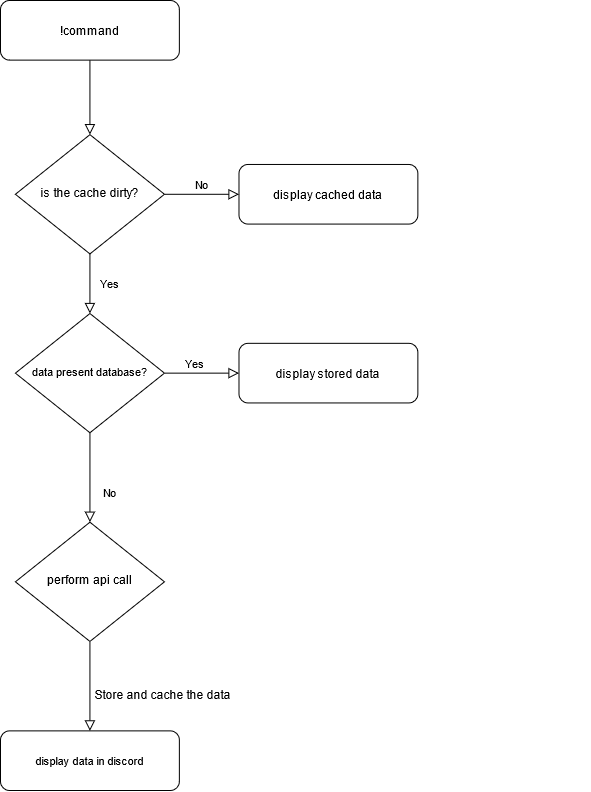

The diagram above was exported from draw.io. Its source (the exported page's mxGraphModel, read from the mxfile embedded in the PNG):
<mxGraphModel dx="1422" dy="794" grid="1" gridSize="10" guides="1" tooltips="1" connect="1" arrows="1" fold="1" page="1" pageScale="1" pageWidth="1169" pageHeight="827" math="0" shadow="0">
  <root>
    <mxCell id="WIyWlLk6GJQsqaUBKTNV-0" />
    <mxCell id="WIyWlLk6GJQsqaUBKTNV-1" parent="WIyWlLk6GJQsqaUBKTNV-0" />
    <mxCell id="is0482AQD_O3W1B_ZR1R-10" value="" style="group" vertex="1" connectable="0" parent="WIyWlLk6GJQsqaUBKTNV-1">
      <mxGeometry x="400" y="20" width="590" height="790" as="geometry" />
    </mxCell>
    <mxCell id="WIyWlLk6GJQsqaUBKTNV-3" value="!command" style="rounded=1;whiteSpace=wrap;html=1;fontSize=12;glass=0;strokeWidth=1;shadow=0;" parent="is0482AQD_O3W1B_ZR1R-10" vertex="1">
      <mxGeometry width="178.86857142857144" height="59.62264150943396" as="geometry" />
    </mxCell>
    <mxCell id="WIyWlLk6GJQsqaUBKTNV-6" value="is the cache dirty?" style="rhombus;whiteSpace=wrap;html=1;shadow=0;fontFamily=Helvetica;fontSize=12;align=center;strokeWidth=1;spacing=6;spacingTop=-4;" parent="is0482AQD_O3W1B_ZR1R-10" vertex="1">
      <mxGeometry x="14.905714285714286" y="134.1509433962264" width="149.05714285714288" height="119.24528301886792" as="geometry" />
    </mxCell>
    <mxCell id="WIyWlLk6GJQsqaUBKTNV-2" value="" style="rounded=0;html=1;jettySize=auto;orthogonalLoop=1;fontSize=11;endArrow=block;endFill=0;endSize=8;strokeWidth=1;shadow=0;labelBackgroundColor=none;edgeStyle=orthogonalEdgeStyle;" parent="is0482AQD_O3W1B_ZR1R-10" source="WIyWlLk6GJQsqaUBKTNV-3" target="WIyWlLk6GJQsqaUBKTNV-6" edge="1">
      <mxGeometry relative="1" as="geometry" />
    </mxCell>
    <mxCell id="WIyWlLk6GJQsqaUBKTNV-7" value="display cached data" style="rounded=1;whiteSpace=wrap;html=1;fontSize=12;glass=0;strokeWidth=1;shadow=0;" parent="is0482AQD_O3W1B_ZR1R-10" vertex="1">
      <mxGeometry x="238.49142857142857" y="163.96226415094338" width="178.86857142857144" height="59.62264150943396" as="geometry" />
    </mxCell>
    <mxCell id="WIyWlLk6GJQsqaUBKTNV-5" value="No" style="edgeStyle=orthogonalEdgeStyle;rounded=0;html=1;jettySize=auto;orthogonalLoop=1;fontSize=11;endArrow=block;endFill=0;endSize=8;strokeWidth=1;shadow=0;labelBackgroundColor=none;" parent="is0482AQD_O3W1B_ZR1R-10" source="WIyWlLk6GJQsqaUBKTNV-6" target="WIyWlLk6GJQsqaUBKTNV-7" edge="1">
      <mxGeometry y="10" relative="1" as="geometry">
        <mxPoint as="offset" />
      </mxGeometry>
    </mxCell>
    <mxCell id="WIyWlLk6GJQsqaUBKTNV-8" value="No" style="rounded=0;html=1;jettySize=auto;orthogonalLoop=1;fontSize=11;endArrow=block;endFill=0;endSize=8;strokeWidth=1;shadow=0;labelBackgroundColor=none;edgeStyle=orthogonalEdgeStyle;" parent="is0482AQD_O3W1B_ZR1R-10" source="WIyWlLk6GJQsqaUBKTNV-10" edge="1">
      <mxGeometry x="0.3333" y="20" relative="1" as="geometry">
        <mxPoint as="offset" />
        <mxPoint x="89.43428571428572" y="521.6981132075472" as="targetPoint" />
      </mxGeometry>
    </mxCell>
    <mxCell id="WIyWlLk6GJQsqaUBKTNV-10" value="&lt;font style=&quot;font-size: 11px&quot;&gt;data present database?&lt;/font&gt;" style="rhombus;whiteSpace=wrap;html=1;shadow=0;fontFamily=Helvetica;fontSize=12;align=center;strokeWidth=1;spacing=6;spacingTop=-4;" parent="is0482AQD_O3W1B_ZR1R-10" vertex="1">
      <mxGeometry x="14.905714285714286" y="313.01886792452825" width="149.05714285714288" height="119.24528301886792" as="geometry" />
    </mxCell>
    <mxCell id="WIyWlLk6GJQsqaUBKTNV-4" value="Yes" style="rounded=0;html=1;jettySize=auto;orthogonalLoop=1;fontSize=11;endArrow=block;endFill=0;endSize=8;strokeWidth=1;shadow=0;labelBackgroundColor=none;edgeStyle=orthogonalEdgeStyle;" parent="is0482AQD_O3W1B_ZR1R-10" source="WIyWlLk6GJQsqaUBKTNV-6" target="WIyWlLk6GJQsqaUBKTNV-10" edge="1">
      <mxGeometry y="20" relative="1" as="geometry">
        <mxPoint as="offset" />
      </mxGeometry>
    </mxCell>
    <mxCell id="WIyWlLk6GJQsqaUBKTNV-12" value="display stored data" style="rounded=1;whiteSpace=wrap;html=1;fontSize=12;glass=0;strokeWidth=1;shadow=0;" parent="is0482AQD_O3W1B_ZR1R-10" vertex="1">
      <mxGeometry x="238.49142857142857" y="342.8301886792453" width="178.86857142857144" height="59.62264150943396" as="geometry" />
    </mxCell>
    <mxCell id="WIyWlLk6GJQsqaUBKTNV-9" value="Yes" style="edgeStyle=orthogonalEdgeStyle;rounded=0;html=1;jettySize=auto;orthogonalLoop=1;fontSize=11;endArrow=block;endFill=0;endSize=8;strokeWidth=1;shadow=0;labelBackgroundColor=none;" parent="is0482AQD_O3W1B_ZR1R-10" source="WIyWlLk6GJQsqaUBKTNV-10" target="WIyWlLk6GJQsqaUBKTNV-12" edge="1">
      <mxGeometry x="-0.2" y="10" relative="1" as="geometry">
        <mxPoint as="offset" />
      </mxGeometry>
    </mxCell>
    <mxCell id="is0482AQD_O3W1B_ZR1R-3" value="perform api call" style="rhombus;whiteSpace=wrap;html=1;shadow=0;fontFamily=Helvetica;fontSize=12;align=center;strokeWidth=1;spacing=6;spacingTop=-4;" vertex="1" parent="is0482AQD_O3W1B_ZR1R-10">
      <mxGeometry x="14.905714285714286" y="521.6981132075472" width="149.05714285714288" height="119.24528301886792" as="geometry" />
    </mxCell>
    <mxCell id="is0482AQD_O3W1B_ZR1R-4" value="&lt;font style=&quot;font-size: 11px&quot;&gt;display data in discord&lt;/font&gt;" style="rounded=1;whiteSpace=wrap;html=1;fontSize=12;glass=0;strokeWidth=1;shadow=0;" vertex="1" parent="is0482AQD_O3W1B_ZR1R-10">
      <mxGeometry y="730.3773584905659" width="178.86857142857144" height="59.62264150943396" as="geometry" />
    </mxCell>
    <mxCell id="is0482AQD_O3W1B_ZR1R-5" value="&lt;div align=&quot;justify&quot;&gt;&lt;br&gt;&lt;/div&gt;" style="rounded=0;html=1;jettySize=auto;orthogonalLoop=1;fontSize=11;endArrow=block;endFill=0;endSize=8;strokeWidth=1;shadow=0;labelBackgroundColor=none;edgeStyle=orthogonalEdgeStyle;align=center;" edge="1" source="is0482AQD_O3W1B_ZR1R-3" target="is0482AQD_O3W1B_ZR1R-4" parent="is0482AQD_O3W1B_ZR1R-10">
      <mxGeometry x="0.3333" y="30" relative="1" as="geometry">
        <mxPoint as="offset" />
      </mxGeometry>
    </mxCell>
    <mxCell id="is0482AQD_O3W1B_ZR1R-11" value="Store and cache the data" style="text;html=1;strokeColor=none;fillColor=none;align=center;verticalAlign=middle;whiteSpace=wrap;rounded=0;" vertex="1" parent="is0482AQD_O3W1B_ZR1R-10">
      <mxGeometry x="87.16999999999999" y="690" width="151.32" height="7.54" as="geometry" />
    </mxCell>
  </root>
</mxGraphModel>